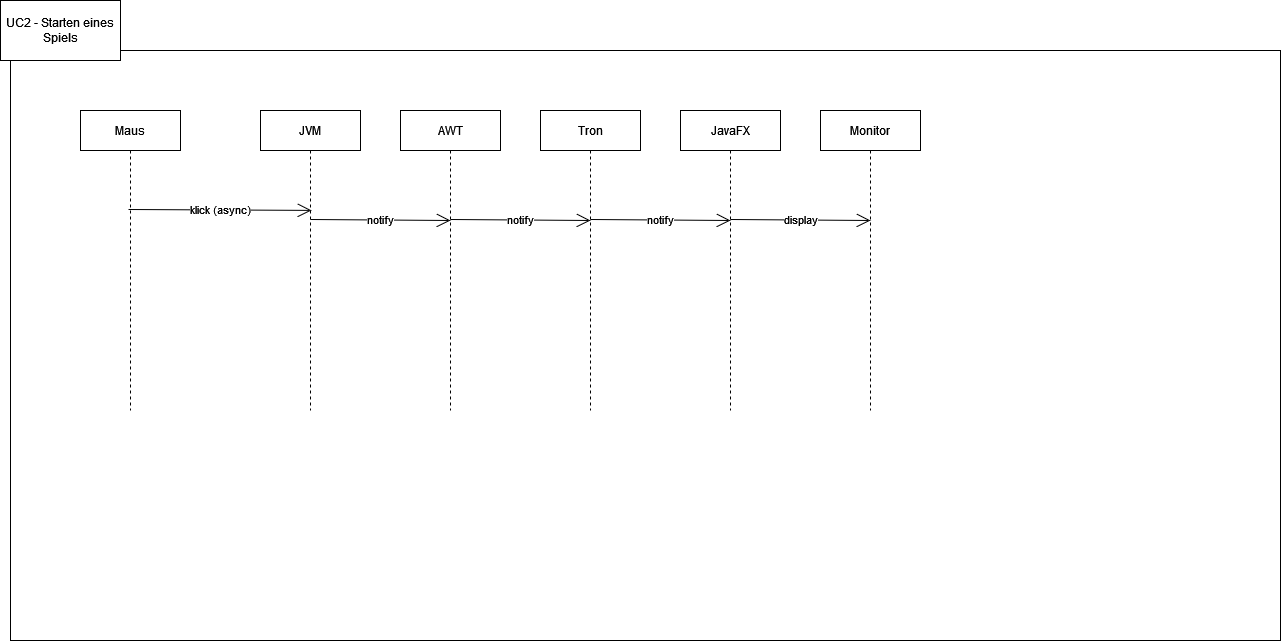

The diagram above was exported from draw.io. Its source (the exported page's mxGraphModel, read from the mxfile embedded in the PNG):
<mxGraphModel dx="1422" dy="1921" grid="1" gridSize="10" guides="1" tooltips="1" connect="1" arrows="1" fold="1" page="1" pageScale="1" pageWidth="827" pageHeight="1169" math="0" shadow="0">
  <root>
    <mxCell id="0" />
    <mxCell id="1" parent="0" />
    <mxCell id="C89vFT95iPCQ1tcHHwFq-1" value="" style="rounded=0;whiteSpace=wrap;html=1;" parent="1" vertex="1">
      <mxGeometry x="50" y="20" width="1270" height="590" as="geometry" />
    </mxCell>
    <mxCell id="C89vFT95iPCQ1tcHHwFq-2" value="Maus" style="shape=umlLifeline;perimeter=lifelinePerimeter;container=1;collapsible=0;recursiveResize=0;rounded=0;shadow=0;strokeWidth=1;" parent="1" vertex="1">
      <mxGeometry x="120" y="80" width="100" height="300" as="geometry" />
    </mxCell>
    <mxCell id="C89vFT95iPCQ1tcHHwFq-3" value="JVM" style="shape=umlLifeline;perimeter=lifelinePerimeter;container=1;collapsible=0;recursiveResize=0;rounded=0;shadow=0;strokeWidth=1;" parent="1" vertex="1">
      <mxGeometry x="300" y="80" width="100" height="300" as="geometry" />
    </mxCell>
    <mxCell id="C89vFT95iPCQ1tcHHwFq-4" value="UC2 - Starten eines Spiels" style="rounded=0;whiteSpace=wrap;html=1;" parent="1" vertex="1">
      <mxGeometry x="40" y="-30" width="120" height="60" as="geometry" />
    </mxCell>
    <mxCell id="C89vFT95iPCQ1tcHHwFq-5" value="klick (async)" style="endArrow=open;html=1;rounded=0;exitX=0.48;exitY=0.33;exitDx=0;exitDy=0;exitPerimeter=0;entryX=0.51;entryY=0.333;entryDx=0;entryDy=0;entryPerimeter=0;endFill=0;endSize=12;" parent="1" source="C89vFT95iPCQ1tcHHwFq-2" target="C89vFT95iPCQ1tcHHwFq-3" edge="1">
      <mxGeometry width="50" height="50" relative="1" as="geometry">
        <mxPoint x="400" y="230" as="sourcePoint" />
        <mxPoint x="450" y="180" as="targetPoint" />
      </mxGeometry>
    </mxCell>
    <mxCell id="C89vFT95iPCQ1tcHHwFq-6" value="AWT" style="shape=umlLifeline;perimeter=lifelinePerimeter;container=1;collapsible=0;recursiveResize=0;rounded=0;shadow=0;strokeWidth=1;" parent="1" vertex="1">
      <mxGeometry x="440" y="80" width="100" height="300" as="geometry" />
    </mxCell>
    <mxCell id="C89vFT95iPCQ1tcHHwFq-7" value="notify" style="endArrow=open;html=1;rounded=0;exitX=0.48;exitY=0.33;exitDx=0;exitDy=0;exitPerimeter=0;endFill=0;endSize=12;" parent="C89vFT95iPCQ1tcHHwFq-6" edge="1">
      <mxGeometry width="50" height="50" relative="1" as="geometry">
        <mxPoint x="-90" y="109" as="sourcePoint" />
        <mxPoint x="50" y="110" as="targetPoint" />
      </mxGeometry>
    </mxCell>
    <mxCell id="C89vFT95iPCQ1tcHHwFq-9" value="Tron" style="shape=umlLifeline;perimeter=lifelinePerimeter;container=1;collapsible=0;recursiveResize=0;rounded=0;shadow=0;strokeWidth=1;" parent="1" vertex="1">
      <mxGeometry x="580" y="80" width="100" height="300" as="geometry" />
    </mxCell>
    <mxCell id="C89vFT95iPCQ1tcHHwFq-10" value="notify" style="endArrow=open;html=1;rounded=0;exitX=0.48;exitY=0.33;exitDx=0;exitDy=0;exitPerimeter=0;endFill=0;endSize=12;" parent="C89vFT95iPCQ1tcHHwFq-9" edge="1">
      <mxGeometry width="50" height="50" relative="1" as="geometry">
        <mxPoint x="-90" y="109" as="sourcePoint" />
        <mxPoint x="50" y="110" as="targetPoint" />
      </mxGeometry>
    </mxCell>
    <mxCell id="C89vFT95iPCQ1tcHHwFq-11" value="JavaFX" style="shape=umlLifeline;perimeter=lifelinePerimeter;container=1;collapsible=0;recursiveResize=0;rounded=0;shadow=0;strokeWidth=1;" parent="1" vertex="1">
      <mxGeometry x="720" y="80" width="100" height="300" as="geometry" />
    </mxCell>
    <mxCell id="C89vFT95iPCQ1tcHHwFq-12" value="notify" style="endArrow=open;html=1;rounded=0;exitX=0.48;exitY=0.33;exitDx=0;exitDy=0;exitPerimeter=0;endFill=0;endSize=12;" parent="C89vFT95iPCQ1tcHHwFq-11" edge="1">
      <mxGeometry width="50" height="50" relative="1" as="geometry">
        <mxPoint x="-90" y="109" as="sourcePoint" />
        <mxPoint x="50" y="110" as="targetPoint" />
      </mxGeometry>
    </mxCell>
    <mxCell id="C89vFT95iPCQ1tcHHwFq-14" value="Monitor" style="shape=umlLifeline;perimeter=lifelinePerimeter;container=1;collapsible=0;recursiveResize=0;rounded=0;shadow=0;strokeWidth=1;" parent="1" vertex="1">
      <mxGeometry x="860" y="80" width="100" height="300" as="geometry" />
    </mxCell>
    <mxCell id="C89vFT95iPCQ1tcHHwFq-15" value="display" style="endArrow=open;html=1;rounded=0;exitX=0.48;exitY=0.33;exitDx=0;exitDy=0;exitPerimeter=0;endFill=0;endSize=12;" parent="C89vFT95iPCQ1tcHHwFq-14" edge="1">
      <mxGeometry width="50" height="50" relative="1" as="geometry">
        <mxPoint x="-90" y="109" as="sourcePoint" />
        <mxPoint x="50" y="110" as="targetPoint" />
      </mxGeometry>
    </mxCell>
  </root>
</mxGraphModel>